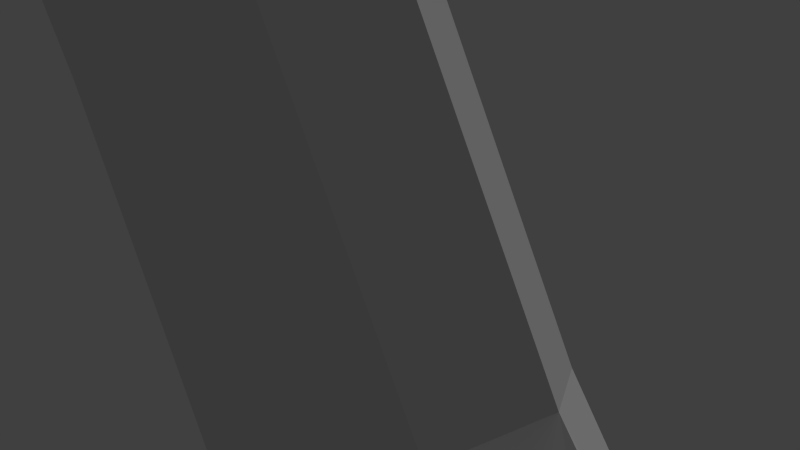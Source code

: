 # Source: visage_dire_sword_.blend  (saved by Blender 2.72.0; exported with 4.5.12 LTS)
import bpy
from mathutils import Matrix  # noqa: F401  (used for matrix-valued properties, if any)

bpy.ops.wm.read_factory_settings(use_empty=True)
scene = bpy.context.scene
scene.name = 'jugg_weapon'

# ---- collections
col_collection_1 = bpy.data.collections.new('Collection 1'); scene.collection.children.link(col_collection_1)

# ---- materials (node trees are filled in below, after node groups)
mat_mask_of_the_direlord2 = bpy.data.materials.new('Mask of the Direlord2')
mat_mask_of_the_direlord2.alpha_threshold = 0.0
mat_mask_of_the_direlord2.use_transparent_shadow = False
mat_mask_of_the_direlord2.roughness = 0.5

# ---- material node trees

# ---- world
world_world = bpy.data.worlds.new('World'); scene.world = world_world
world_world.color = (0.05088, 0.05088, 0.05088)
world_world.use_sun_shadow = False
world_world.sun_shadow_jitter_overblur = 0.0
world_world.cycles.sampling_method = 'MANUAL'
world_world.cycles.sample_map_resolution = 256

# ---- cameras
cam_camera = bpy.data.cameras.new('Camera')
cam_camera.clip_end = 100.0
cam_camera.lens = 35.0
cam_camera.sensor_width = 32.0
cam_camera.sensor_height = 18.0
cam_camera.ortho_scale = 7.314
cam_camera.dof.focus_distance = 0.0
cam_camera.dof.aperture_fstop = 128.0

# ---- lights
light_sun = bpy.data.lights.new('Sun', 'SUN')
light_sun.transmission_factor = 0.0
light_sun.angle = 0.1993
light_sun.energy = 1.0
light_sun.shadow_buffer_clip_start = 0.5
light_sun.shadow_soft_size = 0.1
light_sun.shadow_cascade_max_distance = 1000.0
light_sun.cycles.use_multiple_importance_sampling = False

# ---- meshes
me_plane_002 = bpy.data.meshes.new('Plane.002')
me_plane_002.from_pydata([(2.528, 0.4755, -9.472), (3.102, 1.027, -9.146), (4.776, 0.4755, -8.195), (4.202, 1.027, -8.521), (13.12, 1.105, -27.35), (12.51, 0.5023, -27.78), (13.21, 1.445, -29.95), (13.55, 1.47, -31.33), (14.69, 1.105, -26.45), (16.89, 1.445, -27.86), (17.89, 1.47, -28.87), (3.653, 1.094, -8.835), (13.89, 1.196, -26.86), (18.11, 1.513, -31.48), (14.31, 1.496, -32.52), (16.68, 1.448, -28.2), (17.53, 1.471, -29.1), (18.15, 1.493, -30.17), (17.83, 1.51, -31.37), (13.6, 1.448, -29.94), (13.94, 1.471, -31.13), (14.55, 1.493, -32.22), (15.74, 1.51, -32.56), (14.93, 1.44, -28.69), (16.93, 1.512, -32.22), (17.06, 1.517, -32.45), (4.776, -9.031e-12, -8.195), (15.38, 0.5023, -26.15), (15.69, 1.513, -32.85), (17.06, -9.031e-12, -32.45), (18.53, 1.496, -30.12), (13.6, -9.031e-12, -29.94), (17.83, -9.031e-12, -31.37), (15.74, -9.031e-12, -32.56), (17.53, -9.031e-12, -29.1), (14.55, -9.031e-12, -32.22), (12.51, -9.031e-12, -27.78), (15.38, -9.031e-12, -26.15), (17.89, -9.031e-12, -28.87), (13.21, -9.031e-12, -29.95), (13.55, -9.031e-12, -31.33), (18.15, -9.031e-12, -30.17), (14.93, -9.031e-12, -28.69), (13.94, -9.031e-12, -31.13), (18.11, -9.031e-12, -31.48), (18.53, -9.031e-12, -30.12), (14.31, -9.031e-12, -32.52), (2.528, -9.031e-12, -9.472), (15.69, -9.031e-12, -32.85), (16.89, -9.031e-12, -27.86), (16.93, -9.031e-12, -32.22), (16.68, -9.031e-12, -28.2), (-15.71, 1.321, 17.13), (2.622, 1.321, -10.92), (0.8382, 1.321, -10.5), (0.09679, 1.321, -9.823), (-0.8161, 1.321, -9.675), (-2.044, 1.321, -5.48), (-5.294, 1.321, 1.473), (-7.336, 1.321, 4.934), (-6.605, 1.321, 8.578), (-8.942, 1.321, 7.554), (-14.02, 1.321, 14.78), (-14.1, 1.321, 16.01), (-15.02, 1.321, 17.12), (-18.32, 1.321, 20.77), (-21.0, 1.321, 22.26), (-22.88, 1.321, 34.58), (-22.75, 1.321, 46.69), (-21.9, 1.321, 52.9), (-19.66, 1.321, 58.76), (-18.44, 1.33, 60.97), (-17.31, 1.321, 48.99), (-15.35, 1.321, 43.01), (-16.42, 1.321, 39.49), (-17.12, 1.321, 35.43), (-16.49, 1.317, 30.83), (-14.47, 1.321, 29.45), (-12.94, 1.321, 30.27), (-12.43, 1.35, 32.34), (-9.862, 1.321, 30.47), (-9.464, 1.321, 25.11), (-7.919, 1.321, 19.46), (-1.893, 1.321, 6.537), (2.266, 1.321, -1.275), (5.858, 1.322, -6.278), (6.167, 1.321, -6.866), (5.906, 1.321, -7.149), (5.761, 1.321, -8.968), (-15.99, -4.47e-08, 16.14), (-18.79, -1.052e-07, 19.98), (-21.78, -1.509e-07, 21.56), (-23.73, -2.626e-07, 33.89), (-23.7, -3.52e-07, 46.27), (-22.77, -3.902e-07, 53.12), (-20.48, -4.07e-07, 59.14), (-17.42, -4.116e-07, 64.72), (-17.58, -3.818e-07, 60.32), (-16.34, -2.841e-07, 48.77), (-14.41, -2.198e-07, 43.03), (-15.55, -2.058e-07, 39.29), (-16.22, -1.863e-07, 35.41), (-15.59, -1.49e-07, 31.19), (-14.66, -1.322e-07, 30.47), (-13.79, -1.267e-07, 31.0), (-13.81, -1.499e-07, 34.17), (-9.105, -7.171e-08, 30.97), (-8.579, -2.515e-08, 25.26), (-7.069, 3.26e-08, 19.74), (-0.9882, 1.965e-07, 6.697), (3.029, 2.971e-07, -0.8075), (6.769, 3.763e-07, -5.742), (7.013, 3.865e-07, -6.735), (6.541, 3.846e-07, -7.208), (2.669, 3.707e-07, -11.59), (0.4307, 3.399e-07, -10.9), (-0.5219, 3.232e-07, -10.12), (-1.527, 3.12e-07, -10.08), (-2.675, 2.71e-07, -6.386), (-5.787, 1.863e-07, 0.5276), (-8.278, 1.267e-07, 4.78), (-7.819, 1.146e-07, 7.068), (-9.243, 1.034e-07, 6.452), (-14.9, -2.794e-08, 15.53), (-15.35, -3.725e-08, 16.12), (6.577, 3.977e-07, -9.076), (-14.91, -2.142e-08, 14.51)], [], [(12, 4, 11), (16, 15, 9), (28, 22, 24), (18, 17, 30), (27, 9, 8), (14, 21, 22), (24, 18, 13), (20, 21, 14), (30, 17, 16), (9, 15, 8), (8, 3, 27), (6, 19, 20), (4, 5, 1), (11, 3, 8), (10, 16, 9), (25, 28, 24), (13, 18, 30), (3, 2, 27), (28, 14, 22), (25, 24, 13), (7, 20, 14), (10, 30, 16), (7, 6, 20), (5, 0, 1), (34, 15, 16), (4, 23, 19), (4, 19, 6), (4, 12, 23), (12, 8, 23), (5, 4, 6), (15, 23, 8), (4, 1, 11), (25, 29, 28), (36, 6, 39), (29, 25, 13), (12, 11, 8), (22, 33, 24), (28, 29, 48), (46, 14, 28), (40, 39, 7), (34, 16, 17), (20, 19, 31), (36, 5, 6), (42, 23, 15), (49, 9, 37), (32, 18, 24), (39, 6, 7), (26, 37, 27), (9, 27, 37), (22, 21, 35), (2, 26, 27), (30, 10, 38), (49, 38, 10), (9, 49, 10), (19, 23, 42), (17, 18, 41), (7, 14, 40), (29, 13, 44), (13, 30, 45), (14, 46, 40), (24, 50, 32), (48, 46, 28), (44, 13, 45), (45, 30, 38), (21, 43, 35), (24, 33, 50), (32, 41, 18), (31, 19, 42), (17, 41, 34), (89, 90, 65), (94, 95, 70), (83, 109, 84), (84, 110, 85), (59, 120, 60), (64, 82, 63), (63, 123, 64), (72, 68, 69), (72, 69, 70), (87, 85, 86), (75, 76, 67), (78, 79, 80), (54, 53, 115), (73, 74, 67), (71, 72, 70), (77, 103, 78), (83, 58, 59), (84, 57, 83), (59, 60, 83), (81, 64, 52), (123, 124, 64), (62, 63, 82), (53, 88, 125), (89, 52, 124), (84, 85, 57), (74, 75, 67), (81, 77, 78), (61, 122, 62), (55, 85, 87), (65, 77, 52), (52, 64, 124), (83, 57, 58), (60, 121, 61), (57, 119, 58), (56, 117, 57), (55, 116, 56), (54, 115, 55), (111, 112, 86), (108, 109, 83), (80, 106, 81), (78, 104, 79), (70, 95, 71), (93, 94, 69), (95, 96, 71), (67, 93, 68), (92, 93, 67), (65, 90, 66), (69, 94, 70), (90, 91, 66), (115, 116, 55), (58, 119, 59), (68, 93, 69), (117, 118, 57), (86, 112, 87), (120, 121, 60), (118, 119, 57), (113, 87, 112), (121, 122, 61), (53, 54, 55), (116, 117, 56), (119, 120, 59), (88, 87, 125), (114, 53, 125), (113, 125, 87), (85, 55, 57), (77, 81, 52), (82, 60, 61), (85, 111, 86), (109, 110, 84), (107, 108, 82), (55, 56, 57), (80, 81, 78), (65, 76, 77), (68, 72, 73), (81, 107, 82), (72, 98, 73), (73, 99, 74), (106, 107, 81), (74, 100, 75), (76, 102, 77), (75, 101, 76), (98, 99, 73), (99, 100, 74), (100, 101, 75), (101, 102, 76), (102, 103, 77), (103, 104, 78), (82, 61, 62), (82, 64, 81), (83, 60, 82), (52, 89, 65), (71, 96, 97), (53, 114, 115), (122, 126, 62), (55, 87, 53), (68, 73, 67), (87, 88, 53), (85, 110, 111), (67, 66, 91), (79, 104, 105), (67, 76, 65), (92, 67, 91), (66, 67, 65), (34, 51, 15), (106, 80, 105), (79, 105, 80), (72, 97, 98), (71, 97, 72), (20, 43, 21), (20, 31, 43), (33, 22, 35), (5, 36, 0), (36, 47, 0), (15, 51, 42), (63, 62, 126), (123, 63, 126), (82, 108, 83)])
_k = set([(52, 64), (52, 65), (53, 54), (53, 88), (54, 55), (55, 56), (56, 57), (57, 58), (58, 59), (59, 60), (60, 61), (61, 62), (62, 63), (63, 64), (65, 66), (66, 67), (67, 68), (68, 69), (69, 70), (70, 71), (71, 72), (71, 96), (72, 73), (73, 74), (74, 75), (75, 76), (76, 77), (77, 78), (78, 79), (79, 80), (80, 81), (81, 82), (82, 83), (83, 84), (84, 85), (85, 86), (86, 87), (87, 88), (89, 90), (89, 124), (90, 91), (91, 92), (92, 93), (93, 94), (94, 95), (95, 96), (96, 97), (97, 98), (98, 99), (99, 100), (100, 101), (101, 102), (102, 103), (103, 104), (104, 105), (105, 106), (106, 107), (107, 108), (108, 109), (109, 110), (110, 111), (111, 112), (112, 113), (113, 125), (114, 115), (114, 125), (115, 116), (116, 117), (117, 118), (118, 119), (119, 120), (120, 121), (121, 122), (122, 126), (123, 124), (123, 126)])
me_plane_002.attributes.new('sharp_edge', 'BOOLEAN', 'EDGE').data.foreach_set('value', [ (min(e.vertices), max(e.vertices)) in _k for e in me_plane_002.edges])
_uv = me_plane_002.uv_layers.new(name='UVMap')
_uv.uv.foreach_set('vector', [0.06975, 0.017, 0.0932, 0.01576, 0.06974, 0.5524, 0.061, 0.7719, 0.09255, 0.8435, 0.07571, 0.856, 0.2735, 0.6146, 0.2598, 0.6286, 0.175, 0.5971, 0.09366, 0.6259, 0.04756, 0.6947, 0.02396, 0.6882, 0.1537, 0.05519, 0.1903, 0.1174, 0.1479, 0.1139, 0.3358, 0.6933, 0.3134, 0.6985, 0.2598, 0.6286, 0.175, 0.5971, 0.09366, 0.6259, 0.07795, 0.6112, 0.3085, 0.7722, 0.3134, 0.6985, 0.3358, 0.6933, 0.02396, 0.6882, 0.04756, 0.6947, 0.061, 0.7719, 0.07571, 0.856, 0.09255, 0.8435, 0.1596, 0.9734, 0.0463, 0.01576, 0.0533, 0.5525, 0.02153, 0.01394, 0.3006, 0.8501, 0.2824, 0.8372, 0.3085, 0.7722, 0.0932, 0.01576, 0.118, 0.01394, 0.08617, 0.5525, 0.06974, 0.5524, 0.0533, 0.5525, 0.0463, 0.01576, 0.03535, 0.776, 0.061, 0.7719, 0.07571, 0.856, 0.1738, 0.5778, 0.2735, 0.6146, 0.175, 0.5971, 0.07795, 0.6112, 0.09366, 0.6259, 0.02396, 0.6882, 0.0533, 0.5525, 0.03108, 0.5526, 0.02153, 0.01394, 0.2735, 0.6146, 0.3358, 0.6933, 0.2598, 0.6286, 0.1738, 0.5778, 0.175, 0.5971, 0.07795, 0.6112, 0.3335, 0.7779, 0.3085, 0.7722, 0.3358, 0.6933, 0.03535, 0.776, 0.02396, 0.6882, 0.061, 0.7719, 0.3335, 0.7779, 0.3006, 0.8501, 0.3085, 0.7722, 0.118, 0.01394, 0.1084, 0.5526, 0.08617, 0.5525, 0.1213, 0.7586, 0.09255, 0.8435, 0.061, 0.7719, 0.2456, 0.9701, 0.1917, 0.8626, 0.2824, 0.8372, 0.2456, 0.9701, 0.2824, 0.8372, 0.3006, 0.8501, 0.2456, 0.9701, 0.2031, 0.9726, 0.1917, 0.8626, 0.2031, 0.9726, 0.1596, 0.9734, 0.1917, 0.8626, 0.4106, 0.05829, 0.4161, 0.1171, 0.3737, 0.1197, 0.09255, 0.8435, 0.1917, 0.8626, 0.1596, 0.9734, 0.0932, 0.01576, 0.08617, 0.5525, 0.06974, 0.5524, 0.2819, 0.1232, 0.2822, 0.02381, 0.305, 0.1233, 0.4107, 0.02536, 0.3737, 0.1197, 0.3739, 0.02491, 0.2822, 0.02381, 0.2819, 0.1232, 0.2589, 0.1227, 0.06975, 0.017, 0.06974, 0.5524, 0.0463, 0.01576, 0.2598, 0.6286, 0.2182, 0.6931, 0.175, 0.5971, 0.305, 0.1233, 0.2822, 0.02381, 0.3053, 0.02408, 0.3283, 0.02436, 0.328, 0.1224, 0.305, 0.1233, 0.351, 0.02464, 0.3739, 0.02491, 0.3507, 0.121, 0.1213, 0.7586, 0.061, 0.7719, 0.04756, 0.6947, 0.3085, 0.7722, 0.2824, 0.8372, 0.2333, 0.7878, 0.4107, 0.02536, 0.4106, 0.05829, 0.3737, 0.1197, 0.1866, 0.8056, 0.1917, 0.8626, 0.09255, 0.8435, 0.1906, 0.0227, 0.1903, 0.1174, 0.1538, 0.02225, 0.1447, 0.693, 0.09366, 0.6259, 0.175, 0.5971, 0.3739, 0.02491, 0.3737, 0.1197, 0.3507, 0.121, 0.0188, 0.5528, 0.008556, 0.01418, 0.02153, 0.01394, 0.1903, 0.1174, 0.1537, 0.05519, 0.1538, 0.02225, 0.2598, 0.6286, 0.3134, 0.6985, 0.2444, 0.7197, 0.03108, 0.5526, 0.0188, 0.5528, 0.02153, 0.01394, 0.2359, 0.1213, 0.2132, 0.1194, 0.2135, 0.02298, 0.1906, 0.0227, 0.2135, 0.02298, 0.2132, 0.1194, 0.1903, 0.1174, 0.1906, 0.0227, 0.2132, 0.1194, 0.2824, 0.8372, 0.1917, 0.8626, 0.1866, 0.8056, 0.04756, 0.6947, 0.09366, 0.6259, 0.1207, 0.7208, 0.3507, 0.121, 0.328, 0.1224, 0.351, 0.02464, 0.2822, 0.02381, 0.2589, 0.1227, 0.2592, 0.02353, 0.2589, 0.1227, 0.2359, 0.1213, 0.2362, 0.02325, 0.328, 0.1224, 0.3283, 0.02436, 0.351, 0.02464, 0.175, 0.5971, 0.1814, 0.6842, 0.1447, 0.693, 0.3053, 0.02408, 0.3283, 0.02436, 0.305, 0.1233, 0.2592, 0.02353, 0.2589, 0.1227, 0.2362, 0.02325, 0.2362, 0.02325, 0.2359, 0.1213, 0.2135, 0.02298, 0.3134, 0.6985, 0.2436, 0.7552, 0.2444, 0.7197, 0.175, 0.5971, 0.2182, 0.6931, 0.1814, 0.6842, 0.1447, 0.693, 0.1207, 0.7208, 0.09366, 0.6259, 0.2333, 0.7878, 0.2824, 0.8372, 0.1866, 0.8056, 0.04756, 0.6947, 0.1207, 0.7208, 0.1213, 0.7586, 0.7333, 0.4273, 0.7033, 0.4437, 0.6991, 0.4036, 0.4885, 0.2361, 0.4552, 0.1362, 0.462, 0.1058, 0.8443, 0.204, 0.8451, 0.1558, 0.9114, 0.1356, 0.9114, 0.1356, 0.9081, 0.087, 0.956, 0.08296, 0.8464, 0.3761, 0.8421, 0.4271, 0.8291, 0.3233, 0.6214, 0.8389, 0.6537, 0.5287, 0.6372, 0.8239, 0.741, 0.3668, 0.7413, 0.4134, 0.7304, 0.3745, 0.3417, 0.3525, 0.321, 0.5989, 0.276, 0.4553, 0.3417, 0.3525, 0.276, 0.4553, 0.2439, 0.2656, 0.974, 0.4853, 0.9665, 0.4715, 0.9736, 0.4704, 0.4549, 0.5889, 0.4975, 0.6479, 0.42, 0.8217, 0.528, 0.5241, 0.5146, 0.4675, 0.5487, 0.4041, 0.9755, 0.2478, 0.9812, 0.2036, 0.9836, 0.2777, 0.4052, 0.3858, 0.4265, 0.4895, 0.42, 0.8217, 0.2346, 0.1795, 0.3417, 0.3525, 0.2439, 0.2656, 0.6581, 0.1804, 0.6466, 0.1593, 0.6596, 0.1277, 0.8043, 0.5337, 0.8213, 0.753, 0.7779, 0.7679, 0.8991, 0.5171, 0.9024, 0.7554, 0.8043, 0.5337, 0.7779, 0.7679, 0.7531, 0.6748, 0.8043, 0.5337, 0.5959, 0.4855, 0.6214, 0.8389, 0.6163, 0.8645, 0.7413, 0.4134, 0.7366, 0.4161, 0.7304, 0.3745, 0.6479, 0.843, 0.6372, 0.8239, 0.6537, 0.5287, 0.9812, 0.2036, 0.9744, 0.1114, 0.982, 0.07481, 0.7333, 0.4273, 0.7277, 0.3898, 0.7366, 0.4161, 0.8991, 0.5171, 0.9665, 0.4715, 0.9024, 0.7554, 0.4265, 0.4895, 0.4549, 0.5889, 0.42, 0.8217, 0.5959, 0.4855, 0.5236, 0.5965, 0.528, 0.5241, 0.8142, 0.3574, 0.8202, 0.41, 0.7494, 0.3793, 0.9538, 0.7526, 0.9665, 0.4715, 0.974, 0.4853, 0.5672, 0.8975, 0.5236, 0.5965, 0.6163, 0.8645, 0.7277, 0.3898, 0.7304, 0.3745, 0.7366, 0.4161, 0.8043, 0.5337, 0.9024, 0.7554, 0.8213, 0.753, 0.8291, 0.3233, 0.8287, 0.3782, 0.8142, 0.3574, 0.9347, 0.3083, 0.8817, 0.3995, 0.8745, 0.3517, 0.967, 0.2909, 0.9717, 0.3348, 0.9347, 0.3083, 0.97, 0.2679, 0.9769, 0.3067, 0.967, 0.2909, 0.9755, 0.2478, 0.9836, 0.2777, 0.97, 0.2679, 0.9551, 0.02865, 0.9642, 0.03457, 0.9607, 0.08014, 0.7464, 0.1251, 0.8451, 0.1558, 0.8443, 0.204, 0.6718, 0.05914, 0.6728, 0.01702, 0.7044, 0.1216, 0.6596, 0.1277, 0.6473, 0.1319, 0.6534, 0.07687, 0.462, 0.1058, 0.4552, 0.1362, 0.4515, 0.06234, 0.529, 0.3117, 0.4885, 0.2361, 0.4937, 0.2004, 0.4552, 0.1362, 0.4293, 0.01884, 0.4515, 0.06234, 0.6046, 0.363, 0.529, 0.3117, 0.5298, 0.2675, 0.6058, 0.4075, 0.529, 0.3117, 0.6046, 0.363, 0.6991, 0.4036, 0.7033, 0.4437, 0.6818, 0.4384, 0.4937, 0.2004, 0.4885, 0.2361, 0.462, 0.1058, 0.7033, 0.4437, 0.6835, 0.4816, 0.6818, 0.4384, 0.9836, 0.2777, 0.9769, 0.3067, 0.97, 0.2679, 0.8745, 0.3517, 0.8817, 0.3995, 0.8464, 0.3761, 0.5298, 0.2675, 0.529, 0.3117, 0.4937, 0.2004, 0.9717, 0.3348, 0.9418, 0.3553, 0.9347, 0.3083, 0.9607, 0.08014, 0.9642, 0.03457, 0.9626, 0.09041, 0.8421, 0.4271, 0.8287, 0.3782, 0.8291, 0.3233, 0.9418, 0.3553, 0.8817, 0.3995, 0.9347, 0.3083, 0.9679, 0.04864, 0.9626, 0.09041, 0.9642, 0.03457, 0.8287, 0.3782, 0.8202, 0.41, 0.8142, 0.3574, 0.9813, 0.6771, 0.9648, 0.7368, 0.9538, 0.7526, 0.9769, 0.3067, 0.9717, 0.3348, 0.967, 0.2909, 0.8817, 0.3995, 0.8421, 0.4271, 0.8464, 0.3761, 0.9744, 0.1114, 0.9626, 0.09041, 0.982, 0.07481, 0.9917, 0.2094, 0.9812, 0.2036, 0.982, 0.07481, 0.9679, 0.04864, 0.982, 0.07481, 0.9626, 0.09041, 0.9665, 0.4715, 0.9538, 0.7526, 0.9024, 0.7554, 0.5236, 0.5965, 0.5959, 0.4855, 0.6163, 0.8645, 0.6537, 0.5287, 0.7531, 0.6748, 0.7446, 0.7814, 0.956, 0.08296, 0.9551, 0.02865, 0.9607, 0.08014, 0.8451, 0.1558, 0.9081, 0.087, 0.9114, 0.1356, 0.7082, 0.08011, 0.7464, 0.1251, 0.7443, 0.1679, 0.9538, 0.7526, 0.9459, 0.7844, 0.9024, 0.7554, 0.5487, 0.4041, 0.5959, 0.4855, 0.528, 0.5241, 0.5672, 0.8975, 0.4975, 0.6479, 0.5236, 0.5965, 0.321, 0.5989, 0.3417, 0.3525, 0.4052, 0.3858, 0.7044, 0.1216, 0.7082, 0.08011, 0.7443, 0.1679, 0.5261, 0.1126, 0.5297, 0.07203, 0.565, 0.1186, 0.565, 0.1186, 0.5678, 0.07957, 0.5846, 0.1651, 0.6728, 0.01702, 0.7082, 0.08011, 0.7044, 0.1216, 0.5846, 0.1651, 0.5891, 0.1286, 0.6094, 0.2094, 0.6423, 0.2233, 0.6403, 0.1775, 0.6581, 0.1804, 0.6094, 0.2094, 0.612, 0.1682, 0.6423, 0.2233, 0.5297, 0.07203, 0.5678, 0.07957, 0.565, 0.1186, 0.5678, 0.07957, 0.5891, 0.1286, 0.5846, 0.1651, 0.5891, 0.1286, 0.612, 0.1682, 0.6094, 0.2094, 0.612, 0.1682, 0.6403, 0.1775, 0.6423, 0.2233, 0.6403, 0.1775, 0.6466, 0.1593, 0.6581, 0.1804, 0.6466, 0.1593, 0.6473, 0.1319, 0.6596, 0.1277, 0.6537, 0.5287, 0.7446, 0.7814, 0.6479, 0.843, 0.6537, 0.5287, 0.6214, 0.8389, 0.5959, 0.4855, 0.8043, 0.5337, 0.7531, 0.6748, 0.6537, 0.5287, 0.7277, 0.3898, 0.7333, 0.4273, 0.6991, 0.4036, 0.4515, 0.06234, 0.4293, 0.01884, 0.4564, 0.0256, 0.9812, 0.2036, 0.9917, 0.2094, 0.9836, 0.2777, 0.8202, 0.41, 0.7479, 0.423, 0.7494, 0.3793, 0.9538, 0.7526, 0.974, 0.4853, 0.9813, 0.6771, 0.321, 0.5989, 0.4052, 0.3858, 0.42, 0.8217, 0.974, 0.4853, 0.988, 0.5235, 0.9813, 0.6771, 0.956, 0.08296, 0.9081, 0.087, 0.9551, 0.02865, 0.6046, 0.363, 0.6818, 0.4384, 0.6835, 0.4816, 0.6534, 0.07687, 0.6473, 0.1319, 0.6372, 0.05142, 0.42, 0.8217, 0.4975, 0.6479, 0.5672, 0.8975, 0.6058, 0.4075, 0.6046, 0.363, 0.6835, 0.4816, 0.5354, 0.9722, 0.42, 0.8217, 0.5672, 0.8975, 0.1213, 0.7586, 0.1392, 0.7937, 0.09255, 0.8435, 0.6728, 0.01702, 0.6718, 0.05914, 0.6372, 0.05142, 0.6534, 0.07687, 0.6372, 0.05142, 0.6718, 0.05914, 0.5261, 0.1126, 0.4564, 0.0256, 0.5297, 0.07203, 0.4515, 0.06234, 0.4564, 0.0256, 0.5261, 0.1126, 0.3085, 0.7722, 0.2436, 0.7552, 0.3134, 0.6985, 0.3085, 0.7722, 0.2333, 0.7878, 0.2436, 0.7552, 0.2182, 0.6931, 0.2598, 0.6286, 0.2444, 0.7197, 0.118, 0.01394, 0.1309, 0.01418, 0.1084, 0.5526, 0.1309, 0.01418, 0.1207, 0.5528, 0.1084, 0.5526, 0.09255, 0.8435, 0.1392, 0.7937, 0.1866, 0.8056, 0.741, 0.3668, 0.7494, 0.3793, 0.7479, 0.423, 0.7413, 0.4134, 0.741, 0.3668, 0.7479, 0.423, 0.7443, 0.1679, 0.7464, 0.1251, 0.8443, 0.204])
me_plane_002.materials.append(mat_mask_of_the_direlord2)
me_plane_002.use_remesh_preserve_volume = False
me_plane_002.use_remesh_preserve_attributes = False
me_plane_002.use_mirror_vertex_groups = False
me_plane_002.update()

# ---- objects
ob_visage_dire_sword_handle_000 = bpy.data.objects.new('visage_dire_sword_handle.000', me_plane_002)
ob_sun = bpy.data.objects.new('Sun', light_sun)
ob_camera = bpy.data.objects.new('Camera', cam_camera)

# ---- transforms, parenting, visibility, modifiers, constraints
ob_visage_dire_sword_handle_000.location = (0.0, 0.0, 0.0)
ob_visage_dire_sword_handle_000.show_all_edges = True
ob_visage_dire_sword_handle_000.lineart.crease_threshold = 0.0
_m = ob_visage_dire_sword_handle_000.modifiers.new('Mirror', 'MIRROR')
_m.use_axis = (False, True, False)
ob_sun.location = (-114.2, 9.002, 172.3)
ob_sun.rotation_euler = (0.0, -0.4247, -0.7895)
ob_sun.lineart.crease_threshold = 0.0
ob_camera.location = (7.481, -6.508, 5.344)
ob_camera.rotation_euler = (1.109, 0.01082, 0.8149)
ob_camera.lock_rotations_4d = False
ob_camera.empty_display_type = 'ARROWS'
ob_camera.color = (0.0, 0.0, 0.0, 0.0)
ob_camera.display_type = 'WIRE'
ob_camera.lineart.crease_threshold = 0.0

# ---- collection membership
col_collection_1.objects.link(ob_visage_dire_sword_handle_000)
col_collection_1.objects.link(ob_sun)
col_collection_1.objects.link(ob_camera)

# ---- scene / render settings (as saved in the file)
scene.camera = ob_camera
scene.frame_start = 1; scene.frame_end = 250; scene.frame_set(159)
scene.render.engine = 'BLENDER_EEVEE_NEXT'
scene.render.resolution_percentage = 50
scene.render.dither_intensity = 0.0
scene.cycles.use_denoising = False
scene.cycles.samples = 10
scene.cycles.sampling_pattern = 'TABULATED_SOBOL'
scene.cycles.light_sampling_threshold = 0.0
scene.cycles.use_adaptive_sampling = False
scene.cycles.use_light_tree = False
scene.cycles.blur_glossy = 0.0
scene.cycles.pixel_filter_type = 'GAUSSIAN'
scene.cycles.sample_clamp_indirect = 0.0
scene.view_settings.view_transform = 'Standard'
bpy.context.view_layer.update()
